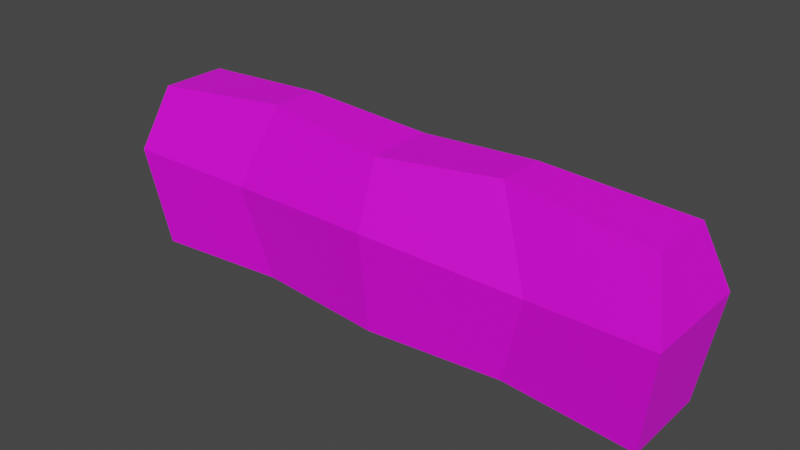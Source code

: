 # Source: Bush_Wall.blend  (saved by Blender 3.1.7; exported with 4.5.12 LTS)
import bpy
from mathutils import Matrix  # noqa: F401  (used for matrix-valued properties, if any)

bpy.ops.wm.read_factory_settings(use_empty=True)
scene = bpy.context.scene
scene.name = 'Scene'

# ---- images (referenced by path relative to the original .blend; pixels are not part of the script)
import os
ASSET_DIR = os.environ.get("B2B_ASSET_DIR", "")  # directory of the original .blend (textures are referenced by path, not embedded)
HERE = os.path.dirname(os.path.abspath(__file__))  # packed textures are extracted next to this script under _unpacked/

def load_image(name, relpath, width, height, colorspace="sRGB"):
    """Load a texture the original file referenced (path relative to the .blend, or extracted next to this script)."""
    p = next((c for c in (os.path.join(HERE, relpath), os.path.join(ASSET_DIR, relpath)) if relpath and os.path.exists(c)), "")
    if p:
        img = bpy.data.images.load(p, check_existing=True)
        img.name = name
    else:  # same state as the original file: an image datablock whose file is absent (Cycles renders it pink)
        img = bpy.data.images.new(name, width, height)
        img.source = "FILE"
        img.filepath = "//" + (relpath or name)
    img.colorspace_settings.name = colorspace
    return img
img_file36 = load_image('file36', 'PolygonMinis_Texture_01_New.psd', 1024, 1024, 'sRGB')

# ---- materials (node trees are filled in below, after node groups)
mat_lambert101_003 = bpy.data.materials.new('lambert101.003')
mat_lambert101_003.use_transparent_shadow = False
mat_lambert101_003.diffuse_color = (1.0, 1.0, 1.0, 1.0)
mat_lambert101_003.roughness = 0.5528

# ---- material node trees
mat_lambert101_003.use_nodes = True; mat_lambert101_003.node_tree.nodes.clear()
_N = mat_lambert101_003.node_tree.nodes; _L = mat_lambert101_003.node_tree.links
n0 = _N.new('ShaderNodeBsdfPrincipled'); n0.name = 'Principled BSDF'; n0.location = (10, 300)
n0.distribution = 'GGX'
n0.subsurface_method = 'RANDOM_WALK_SKIN'
n0.inputs[2].default_value = 0.5528
n0.inputs[3].default_value = 1.45
n0.inputs[27].default_value = (0.0, 0.0, 0.0, 1.0)
n0.inputs[28].default_value = 1.0
n1 = _N.new('ShaderNodeOutputMaterial'); n1.name = 'Material Output'; n1.location = (300, 300)
n2 = _N.new('ShaderNodeNormalMap'); n2.name = 'Normal Map'; n2.location = (-300, -300)
n2.label = 'Normal/Map'
n3 = _N.new('ShaderNodeTexImage'); n3.name = 'Image Texture'; n3.location = (-300, 600)
n3.image = img_file36
_L.new(n0.outputs[0], n1.inputs[0])
_L.new(n2.outputs[0], n0.inputs[5])
_L.new(n3.outputs[0], n0.inputs[0])
n1.is_active_output = True

# ---- world
world_world = bpy.data.worlds.new('World'); scene.world = world_world
world_world.use_nodes = True; world_world.node_tree.nodes.clear()
_N = world_world.node_tree.nodes; _L = world_world.node_tree.links
n0 = _N.new('ShaderNodeOutputWorld'); n0.name = 'World Output'; n0.location = (300, 300)
n1 = _N.new('ShaderNodeBackground'); n1.name = 'Background'; n1.location = (10, 300)
n1.inputs[0].default_value = (0.05088, 0.05088, 0.05088, 1.0)
_L.new(n1.outputs[0], n0.inputs[0])
n0.is_active_output = True
world_world.color = (0.05088, 0.05088, 0.05088)
world_world.use_sun_shadow = False
world_world.sun_shadow_jitter_overblur = 0.0

# ---- meshes
me_mesh_003 = bpy.data.meshes.new('Mesh.003')
me_mesh_003.from_pydata([(-45.62, -4.917e-07, 7.381), (45.62, -4.917e-07, 7.381), (-44.89, 28.35, 5.597), (44.89, 28.35, 5.597), (-44.89, 28.35, -5.597), (44.89, 28.35, -5.597), (-45.62, -4.917e-07, -7.381), (45.62, -4.917e-07, -7.381), (0.0, 28.28, 5.597), (0.0, 28.28, -5.597), (0.0, -4.917e-07, -7.381), (0.0, -4.917e-07, 7.381), (20.97, 30.33, 3.919), (20.97, 30.33, -3.919), (22.81, -4.917e-07, -5.697), (22.81, -4.917e-07, 5.191), (-20.97, 30.33, 3.919), (-20.97, 30.33, -3.919), (-22.81, -4.917e-07, -5.697), (-22.81, -4.917e-07, 5.191), (27.1, 15.86, 7.219), (0.0, 17.42, 9.408), (-27.11, 15.96, 7.219), (-48.13, 17.42, 9.408), (-48.13, 17.42, -9.408), (-27.11, 15.96, -7.724), (0.0, 17.42, -9.408), (27.1, 15.86, -7.724), (48.13, 17.42, -9.408), (48.13, 17.42, 9.408)], [], [(0, 19, 22, 23), (2, 16, 17, 4), (24, 25, 18, 6), (6, 18, 19, 0), (1, 7, 28, 29), (6, 0, 23, 24), (8, 12, 13, 9), (10, 26, 27, 14), (11, 10, 14, 15), (21, 11, 15, 20), (12, 3, 5, 13), (14, 27, 28, 7), (15, 14, 7, 1), (29, 20, 15, 1), (16, 8, 9, 17), (18, 25, 26, 10), (19, 18, 10, 11), (22, 19, 11, 21), (8, 21, 20, 12), (16, 22, 21, 8), (23, 22, 16, 2), (24, 23, 2, 4), (4, 17, 25, 24), (26, 25, 17, 9), (27, 26, 9, 13), (28, 27, 13, 5), (29, 28, 5, 3), (12, 20, 29, 3)])
me_mesh_003.polygons.foreach_set('use_smooth', [True] * 28)
_k = set([(0, 6), (0, 19), (0, 23), (1, 7), (1, 15), (1, 29), (2, 4), (2, 16), (2, 23), (3, 5), (3, 12), (3, 29), (4, 17), (4, 24), (5, 13), (5, 28), (6, 18), (6, 24), (7, 14), (7, 28), (8, 9), (8, 12), (8, 16), (8, 21), (9, 13), (9, 17), (9, 26), (10, 14), (10, 18), (10, 26), (11, 15), (11, 19), (11, 21), (12, 13), (12, 20), (13, 27), (14, 27), (15, 20), (16, 17), (16, 22), (17, 25), (18, 25), (19, 22), (20, 21), (20, 29), (21, 22), (22, 23), (23, 24), (24, 25), (25, 26), (26, 27), (27, 28), (28, 29)])
me_mesh_003.attributes.new('sharp_edge', 'BOOLEAN', 'EDGE').data.foreach_set('value', [ (min(e.vertices), max(e.vertices)) in _k for e in me_mesh_003.edges])
_uv = me_mesh_003.uv_layers.new(name='map1')
_uv.uv.foreach_set('vector', [0.2589, 0.1548, 0.2589, 0.1548, 0.2589, 0.1548, 0.2589, 0.1548, 0.2589, 0.1548, 0.2589, 0.1548, 0.2589, 0.1548, 0.2589, 0.1548, 0.2589, 0.1548, 0.2589, 0.1548, 0.2589, 0.1548, 0.2589, 0.1548, 0.2589, 0.1548, 0.2589, 0.1548, 0.2589, 0.1548, 0.2589, 0.1548, 0.2589, 0.1548, 0.2589, 0.1548, 0.2589, 0.1548, 0.2589, 0.1548, 0.2589, 0.1548, 0.2589, 0.1548, 0.2589, 0.1548, 0.2589, 0.1548, 0.2589, 0.1548, 0.2589, 0.1548, 0.2589, 0.1548, 0.2589, 0.1548, 0.2589, 0.1548, 0.2589, 0.1548, 0.2589, 0.1548, 0.2589, 0.1548, 0.2589, 0.1548, 0.2589, 0.1548, 0.2589, 0.1548, 0.2589, 0.1548, 0.2589, 0.1548, 0.2589, 0.1548, 0.2589, 0.1548, 0.2589, 0.1548, 0.2589, 0.1548, 0.2589, 0.1548, 0.2589, 0.1548, 0.2589, 0.1548, 0.2589, 0.1548, 0.2589, 0.1548, 0.2589, 0.1548, 0.2589, 0.1548, 0.2589, 0.1548, 0.2589, 0.1548, 0.2589, 0.1548, 0.2589, 0.1548, 0.2589, 0.1548, 0.2589, 0.1548, 0.2589, 0.1548, 0.2589, 0.1548, 0.2589, 0.1548, 0.2589, 0.1548, 0.2589, 0.1548, 0.2589, 0.1548, 0.2589, 0.1548, 0.2589, 0.1548, 0.2589, 0.1548, 0.2589, 0.1548, 0.2589, 0.1548, 0.2589, 0.1548, 0.2589, 0.1548, 0.2589, 0.1548, 0.2589, 0.1548, 0.2589, 0.1548, 0.2589, 0.1548, 0.2589, 0.1548, 0.2589, 0.1548, 0.2589, 0.1548, 0.2589, 0.1548, 0.2589, 0.1548, 0.2589, 0.1548, 0.2589, 0.1548, 0.2589, 0.1548, 0.2589, 0.1548, 0.2589, 0.1548, 0.2589, 0.1548, 0.2589, 0.1548, 0.2589, 0.1548, 0.2589, 0.1548, 0.2589, 0.1548, 0.2589, 0.1548, 0.2589, 0.1548, 0.2589, 0.1548, 0.2589, 0.1548, 0.2589, 0.1548, 0.2589, 0.1548, 0.2589, 0.1548, 0.2589, 0.1548, 0.2589, 0.1548, 0.2589, 0.1548, 0.2589, 0.1548, 0.2589, 0.1548, 0.2589, 0.1548, 0.2589, 0.1548, 0.2589, 0.1548, 0.2589, 0.1548, 0.2589, 0.1548, 0.2589, 0.1548, 0.2589, 0.1548, 0.2589, 0.1548, 0.2589, 0.1548, 0.2589, 0.1548, 0.2589, 0.1548, 0.2589, 0.1548, 0.2589, 0.1548, 0.2589, 0.1548])
me_mesh_003.materials.append(mat_lambert101_003)
me_mesh_003.use_remesh_fix_poles = True
me_mesh_003.use_remesh_preserve_attributes = False
me_mesh_003.update()
me_mesh_003.normals_split_custom_set([tuple(v) for v in zip(*[iter([0.09559, -0.1008, 0.9903, 0.09559, -0.1008, 0.9903, 0.09559, -0.1008, 0.9903, 0.09559, -0.1008, 0.9903, -0.08241, 0.9966, 0.0, -0.08241, 0.9966, 0.0, -0.08241, 0.9966, 0.0, -0.08241, 0.9966, 0.0, 0.07271, -0.1057, -0.9917, 0.07271, -0.1057, -0.9917, 0.07271, -0.1057, -0.9917, 0.07271, -0.1057, -0.9917, 0.0, -1.0, 0.0, 0.0, -1.0, 0.0, 0.0, -1.0, 0.0, 0.0, -1.0, 0.0, 0.9898, -0.1424, 0.0, 0.9898, -0.1424, 0.0, 0.9898, -0.1424, 0.0, 0.9898, -0.1424, 0.0, -0.9898, -0.1424, 0.0, -0.9898, -0.1424, 0.0, -0.9898, -0.1424, 0.0, -0.9898, -0.1424, 0.0, -0.0972, 0.9953, 0.0, -0.0972, 0.9953, 0.0, -0.0972, 0.9953, 0.0, -0.0972, 0.9953, 0.0, 0.06277, -0.1287, -0.9897, 0.06277, -0.1287, -0.9897, 0.06277, -0.1287, -0.9897, 0.06277, -0.1287, -0.9897, 0.0, -1.0, 0.0, 0.0, -1.0, 0.0, 0.0, -1.0, 0.0, 0.0, -1.0, 0.0, 0.08258, -0.131, 0.9879, 0.08258, -0.131, 0.9879, 0.08258, -0.131, 0.9879, 0.08258, -0.131, 0.9879, 0.08241, 0.9966, 0.0, 0.08241, 0.9966, 0.0, 0.08241, 0.9966, 0.0, 0.08241, 0.9966, 0.0, -0.07241, -0.1061, -0.9917, -0.07241, -0.1061, -0.9917, -0.07241, -0.1061, -0.9917, -0.07241, -0.1061, -0.9917, 0.0, -1.0, 0.0, 0.0, -1.0, 0.0, 0.0, -1.0, 0.0, 0.0, -1.0, 0.0, -0.0953, -0.1012, 0.9903, -0.0953, -0.1012, 0.9903, -0.0953, -0.1012, 0.9903, -0.0953, -0.1012, 0.9903, 0.0972, 0.9953, 0.0, 0.0972, 0.9953, 0.0, 0.0972, 0.9953, 0.0, 0.0972, 0.9953, 0.0, -0.06304, -0.1283, -0.9897, -0.06304, -0.1283, -0.9897, -0.06304, -0.1283, -0.9897, -0.06304, -0.1283, -0.9897, 0.0, -1.0, 0.0, 0.0, -1.0, 0.0, 0.0, -1.0, 0.0, 0.0, -1.0, 0.0, -0.08286, -0.1307, 0.988, -0.08286, -0.1307, 0.988, -0.08286, -0.1307, 0.988, -0.08286, -0.1307, 0.988, 0.07394, 0.2861, 0.9554, 0.07394, 0.2861, 0.9554, 0.07394, 0.2861, 0.9554, 0.07394, 0.2861, 0.9554, -0.07325, 0.2871, 0.9551, -0.07325, 0.2871, 0.9551, -0.07325, 0.2871, 0.9551, -0.07325, 0.2871, 0.9551, 0.08036, 0.2421, 0.9669, 0.08036, 0.2421, 0.9669, 0.08036, 0.2421, 0.9669, 0.08036, 0.2421, 0.9669, -0.9589, 0.2839, 0.0, -0.9589, 0.2839, 0.0, -0.9589, 0.2839, 0.0, -0.9589, 0.2839, 0.0, 0.06886, 0.2642, -0.962, 0.06886, 0.2642, -0.962, 0.06886, 0.2642, -0.962, 0.06886, 0.2642, -0.962, -0.06274, 0.3025, -0.9511, -0.06274, 0.3025, -0.9511, -0.06274, 0.3025, -0.9511, -0.06274, 0.3025, -0.9511, 0.06346, 0.3014, -0.9514, 0.06346, 0.3014, -0.9514, 0.06346, 0.3014, -0.9514, 0.06346, 0.3014, -0.9514, -0.06951, 0.2629, -0.9623, -0.06951, 0.2629, -0.9623, -0.06951, 0.2629, -0.9623, -0.06951, 0.2629, -0.9623, 0.9589, 0.2839, 0.0, 0.9589, 0.2839, 0.0, 0.9589, 0.2839, 0.0, 0.9589, 0.2839, 0.0, -0.08095, 0.2409, 0.9672, -0.08095, 0.2409, 0.9672, -0.08095, 0.2409, 0.9672, -0.08095, 0.2409, 0.9672])] * 3)])

# ---- objects
ob_sm_env_generic_bush_04 = bpy.data.objects.new('SM_Env_Generic_Bush_04', me_mesh_003)

# ---- transforms, parenting, visibility, modifiers, constraints
ob_sm_env_generic_bush_04.location = (0.0, 0.0, 0.0)
ob_sm_env_generic_bush_04.rotation_euler = (1.571, -0.0, 0.0)
ob_sm_env_generic_bush_04.scale = (0.01, 0.01, 0.01)
ob_sm_env_generic_bush_04.color = (0.8, 0.8, 0.8, 1.0)

# ---- collection membership
scene.collection.objects.link(ob_sm_env_generic_bush_04)

# ---- scene / render settings (as saved in the file)
scene.frame_start = 1; scene.frame_end = 250; scene.frame_set(1)
scene.render.engine = 'BLENDER_EEVEE_NEXT'
scene.cycles.sampling_pattern = 'TABULATED_SOBOL'
scene.cycles.use_light_tree = False
scene.view_settings.view_transform = 'Filmic'
bpy.context.view_layer.update()

# ---- added for rendering (the .blend has no active camera and no usable light): camera, sun
cam_auto = bpy.data.cameras.new('AutoCamera')
cam_auto.lens = 50.0
cam_auto.sensor_width = 36.0
cam_auto.clip_end = 1000.0
ob_auto_camera = bpy.data.objects.new('AutoCamera', cam_auto)
scene.collection.objects.link(ob_auto_camera)
ob_auto_camera.location = (0.949822, -1.13979, 0.911482)
ob_auto_camera.rotation_euler = (1.09748, -7.21219e-08, 0.694738)
scene.camera = ob_auto_camera
light_auto_sun = bpy.data.lights.new('AutoSun', 'SUN')
light_auto_sun.energy = 3.0
light_auto_sun.angle = 0.0523599
ob_auto_sun = bpy.data.objects.new('AutoSun', light_auto_sun)
scene.collection.objects.link(ob_auto_sun)
ob_auto_sun.rotation_euler = (0.872665, 0.174533, 0.523599)
bpy.context.view_layer.update()
